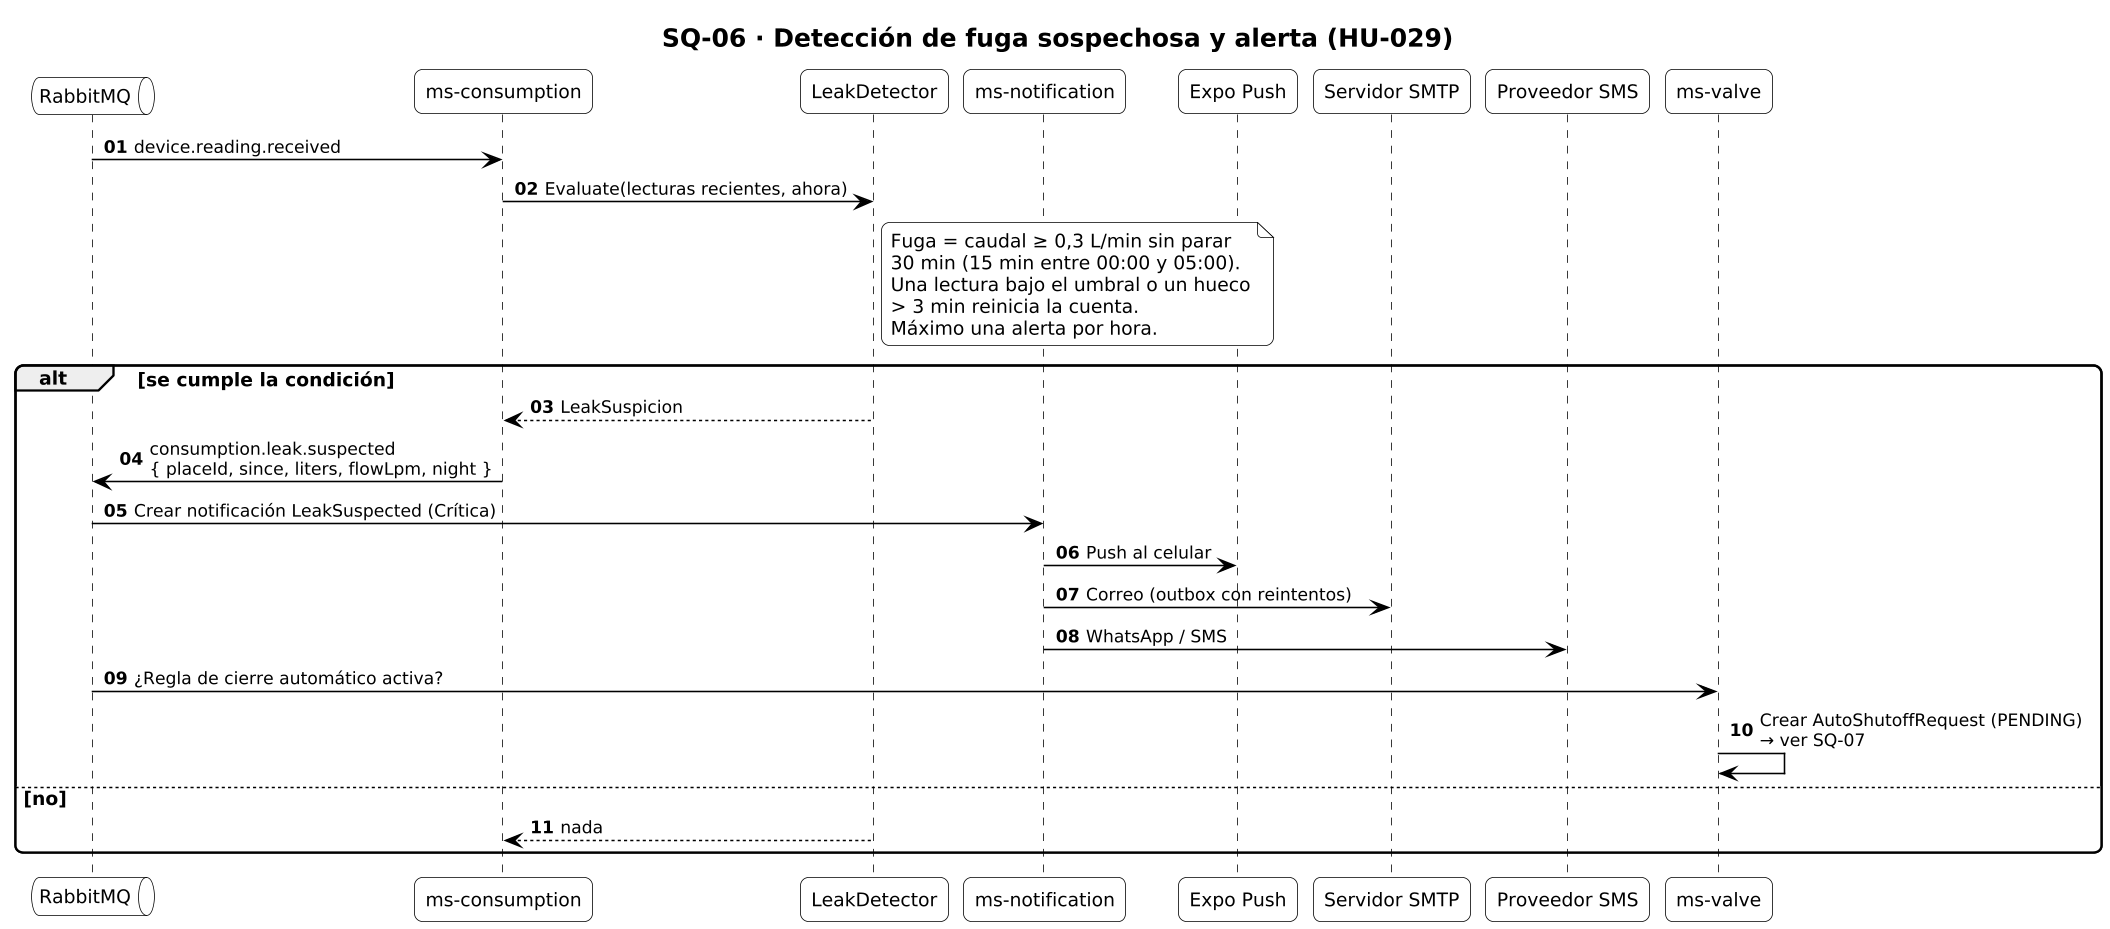

The diagram above was rendered by PlantUML. Its source (embedded in the PNG):
@startuml SQ-06_deteccion_fuga
!include _estilo.iuml
title SQ-06 · Detección de fuga sospechosa y alerta (HU-029)
autonumber "<b>00"
skinparam responseMessageBelowArrow true

queue "RabbitMQ" as MQ
participant "ms-consumption" as CON
participant "LeakDetector" as LD
participant "ms-notification" as NOT
participant "Expo Push" as PUSH
participant "Servidor SMTP" as MAIL
participant "Proveedor SMS" as SMS
participant "ms-valve" as VAL
MQ -> CON : device.reading.received
CON -> LD : Evaluate(lecturas recientes, ahora)
note right of LD
  Fuga = caudal ≥ 0,3 L/min sin parar
  30 min (15 min entre 00:00 y 05:00).
  Una lectura bajo el umbral o un hueco
  > 3 min reinicia la cuenta.
  Máximo una alerta por hora.
end note
alt se cumple la condición
  LD --> CON : LeakSuspicion
  CON -> MQ : consumption.leak.suspected\n{ placeId, since, liters, flowLpm, night }
  MQ -> NOT : Crear notificación LeakSuspected (Crítica)
  NOT -> PUSH : Push al celular
  NOT -> MAIL : Correo (outbox con reintentos)
  NOT -> SMS : WhatsApp / SMS
  MQ -> VAL : ¿Regla de cierre automático activa?
  VAL -> VAL : Crear AutoShutoffRequest (PENDING)\n→ ver SQ-07
else no
  LD --> CON : nada
end
@enduml